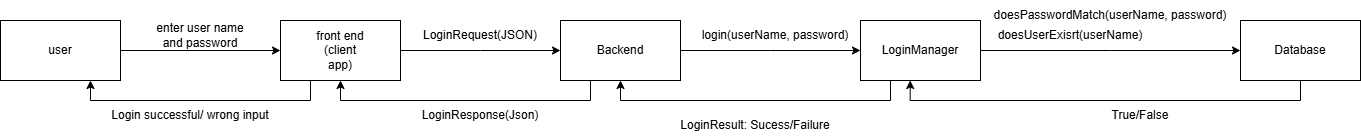

The diagram above was exported from draw.io. Its source (the exported page's mxGraphModel, read from the mxfile embedded in the PNG):
<mxGraphModel dx="1025" dy="451" grid="1" gridSize="10" guides="1" tooltips="1" connect="1" arrows="1" fold="1" page="1" pageScale="1" pageWidth="827" pageHeight="1169" math="0" shadow="0">
  <root>
    <mxCell id="0" />
    <mxCell id="1" parent="0" />
    <mxCell id="QFhpExaiZTVjXdqeLFzX-3" style="edgeStyle=orthogonalEdgeStyle;rounded=0;orthogonalLoop=1;jettySize=auto;html=1;exitX=1;exitY=0.5;exitDx=0;exitDy=0;entryX=0;entryY=0.5;entryDx=0;entryDy=0;" parent="1" source="QFhpExaiZTVjXdqeLFzX-1" target="QFhpExaiZTVjXdqeLFzX-4" edge="1">
      <mxGeometry relative="1" as="geometry">
        <mxPoint x="240" y="220" as="targetPoint" />
      </mxGeometry>
    </mxCell>
    <mxCell id="QFhpExaiZTVjXdqeLFzX-1" value="" style="rounded=0;whiteSpace=wrap;html=1;" parent="1" vertex="1">
      <mxGeometry x="60" y="190" width="120" height="60" as="geometry" />
    </mxCell>
    <mxCell id="QFhpExaiZTVjXdqeLFzX-2" value="user" style="text;html=1;align=center;verticalAlign=middle;whiteSpace=wrap;rounded=0;" parent="1" vertex="1">
      <mxGeometry x="90" y="205" width="60" height="30" as="geometry" />
    </mxCell>
    <mxCell id="QFhpExaiZTVjXdqeLFzX-8" style="edgeStyle=orthogonalEdgeStyle;rounded=0;orthogonalLoop=1;jettySize=auto;html=1;exitX=1;exitY=0.5;exitDx=0;exitDy=0;" parent="1" source="QFhpExaiZTVjXdqeLFzX-4" edge="1">
      <mxGeometry relative="1" as="geometry">
        <mxPoint x="620" y="220" as="targetPoint" />
      </mxGeometry>
    </mxCell>
    <mxCell id="QFhpExaiZTVjXdqeLFzX-35" style="edgeStyle=orthogonalEdgeStyle;rounded=0;orthogonalLoop=1;jettySize=auto;html=1;exitX=0.25;exitY=1;exitDx=0;exitDy=0;entryX=0.75;entryY=1;entryDx=0;entryDy=0;" parent="1" source="QFhpExaiZTVjXdqeLFzX-4" target="QFhpExaiZTVjXdqeLFzX-1" edge="1">
      <mxGeometry relative="1" as="geometry" />
    </mxCell>
    <mxCell id="QFhpExaiZTVjXdqeLFzX-4" value="" style="rounded=0;whiteSpace=wrap;html=1;" parent="1" vertex="1">
      <mxGeometry x="340" y="190" width="120" height="60" as="geometry" />
    </mxCell>
    <mxCell id="QFhpExaiZTVjXdqeLFzX-5" value="front end&lt;div&gt;(client app)&lt;/div&gt;" style="text;html=1;align=center;verticalAlign=middle;whiteSpace=wrap;rounded=0;" parent="1" vertex="1">
      <mxGeometry x="370" y="205" width="60" height="30" as="geometry" />
    </mxCell>
    <mxCell id="QFhpExaiZTVjXdqeLFzX-6" value="enter user name and password" style="text;html=1;align=center;verticalAlign=middle;whiteSpace=wrap;rounded=0;" parent="1" vertex="1">
      <mxGeometry x="210" y="190" width="100" height="30" as="geometry" />
    </mxCell>
    <mxCell id="QFhpExaiZTVjXdqeLFzX-9" value="LoginRequest(JSON)" style="text;html=1;align=center;verticalAlign=middle;whiteSpace=wrap;rounded=0;" parent="1" vertex="1">
      <mxGeometry x="510" y="190" width="60" height="30" as="geometry" />
    </mxCell>
    <mxCell id="QFhpExaiZTVjXdqeLFzX-19" style="edgeStyle=orthogonalEdgeStyle;rounded=0;orthogonalLoop=1;jettySize=auto;html=1;exitX=1;exitY=0.5;exitDx=0;exitDy=0;" parent="1" source="QFhpExaiZTVjXdqeLFzX-12" edge="1">
      <mxGeometry relative="1" as="geometry">
        <mxPoint x="920" y="220" as="targetPoint" />
      </mxGeometry>
    </mxCell>
    <mxCell id="QFhpExaiZTVjXdqeLFzX-33" style="edgeStyle=orthogonalEdgeStyle;rounded=0;orthogonalLoop=1;jettySize=auto;html=1;exitX=0.25;exitY=1;exitDx=0;exitDy=0;entryX=0.5;entryY=1;entryDx=0;entryDy=0;" parent="1" source="QFhpExaiZTVjXdqeLFzX-12" target="QFhpExaiZTVjXdqeLFzX-4" edge="1">
      <mxGeometry relative="1" as="geometry" />
    </mxCell>
    <mxCell id="QFhpExaiZTVjXdqeLFzX-12" value="" style="rounded=0;whiteSpace=wrap;html=1;" parent="1" vertex="1">
      <mxGeometry x="620" y="190" width="120" height="60" as="geometry" />
    </mxCell>
    <mxCell id="QFhpExaiZTVjXdqeLFzX-13" value="Backend" style="text;html=1;align=center;verticalAlign=middle;whiteSpace=wrap;rounded=0;" parent="1" vertex="1">
      <mxGeometry x="650" y="205" width="60" height="30" as="geometry" />
    </mxCell>
    <mxCell id="QFhpExaiZTVjXdqeLFzX-20" value="login(userName, password)" style="text;html=1;align=center;verticalAlign=middle;whiteSpace=wrap;rounded=0;" parent="1" vertex="1">
      <mxGeometry x="760" y="190" width="150" height="30" as="geometry" />
    </mxCell>
    <mxCell id="QFhpExaiZTVjXdqeLFzX-23" style="edgeStyle=orthogonalEdgeStyle;rounded=0;orthogonalLoop=1;jettySize=auto;html=1;exitX=1;exitY=0.5;exitDx=0;exitDy=0;" parent="1" source="QFhpExaiZTVjXdqeLFzX-21" edge="1">
      <mxGeometry relative="1" as="geometry">
        <mxPoint x="1300" y="220" as="targetPoint" />
      </mxGeometry>
    </mxCell>
    <mxCell id="QFhpExaiZTVjXdqeLFzX-31" style="edgeStyle=orthogonalEdgeStyle;rounded=0;orthogonalLoop=1;jettySize=auto;html=1;exitX=0.25;exitY=1;exitDx=0;exitDy=0;entryX=0.5;entryY=1;entryDx=0;entryDy=0;" parent="1" source="QFhpExaiZTVjXdqeLFzX-21" target="QFhpExaiZTVjXdqeLFzX-12" edge="1">
      <mxGeometry relative="1" as="geometry">
        <mxPoint x="950" y="270" as="targetPoint" />
      </mxGeometry>
    </mxCell>
    <mxCell id="QFhpExaiZTVjXdqeLFzX-21" value="" style="rounded=0;whiteSpace=wrap;html=1;" parent="1" vertex="1">
      <mxGeometry x="920" y="190" width="120" height="60" as="geometry" />
    </mxCell>
    <mxCell id="QFhpExaiZTVjXdqeLFzX-22" value="LoginManager" style="text;html=1;align=center;verticalAlign=middle;whiteSpace=wrap;rounded=0;" parent="1" vertex="1">
      <mxGeometry x="950" y="205" width="60" height="30" as="geometry" />
    </mxCell>
    <mxCell id="QFhpExaiZTVjXdqeLFzX-24" value="doesUserExisrt(userName)" style="text;html=1;align=center;verticalAlign=middle;whiteSpace=wrap;rounded=0;" parent="1" vertex="1">
      <mxGeometry x="1100" y="190" width="60" height="30" as="geometry" />
    </mxCell>
    <mxCell id="QFhpExaiZTVjXdqeLFzX-25" value="doesPasswordMatch(userName, password)" style="text;html=1;align=center;verticalAlign=middle;whiteSpace=wrap;rounded=0;" parent="1" vertex="1">
      <mxGeometry x="1050" y="170" width="240" height="30" as="geometry" />
    </mxCell>
    <mxCell id="QFhpExaiZTVjXdqeLFzX-29" style="edgeStyle=orthogonalEdgeStyle;rounded=0;orthogonalLoop=1;jettySize=auto;html=1;exitX=0.5;exitY=1;exitDx=0;exitDy=0;entryX=0.414;entryY=1;entryDx=0;entryDy=0;entryPerimeter=0;" parent="1" source="QFhpExaiZTVjXdqeLFzX-27" target="QFhpExaiZTVjXdqeLFzX-21" edge="1">
      <mxGeometry relative="1" as="geometry">
        <mxPoint x="1360" y="320" as="targetPoint" />
      </mxGeometry>
    </mxCell>
    <mxCell id="QFhpExaiZTVjXdqeLFzX-27" value="" style="rounded=0;whiteSpace=wrap;html=1;" parent="1" vertex="1">
      <mxGeometry x="1300" y="190" width="120" height="60" as="geometry" />
    </mxCell>
    <mxCell id="QFhpExaiZTVjXdqeLFzX-28" value="Database" style="text;html=1;align=center;verticalAlign=middle;whiteSpace=wrap;rounded=0;" parent="1" vertex="1">
      <mxGeometry x="1330" y="205" width="60" height="30" as="geometry" />
    </mxCell>
    <mxCell id="QFhpExaiZTVjXdqeLFzX-30" value="True/False" style="text;html=1;align=center;verticalAlign=middle;whiteSpace=wrap;rounded=0;" parent="1" vertex="1">
      <mxGeometry x="1170" y="270" width="60" height="30" as="geometry" />
    </mxCell>
    <mxCell id="QFhpExaiZTVjXdqeLFzX-32" value="LoginResult: Sucess/Failure" style="text;html=1;align=center;verticalAlign=middle;whiteSpace=wrap;rounded=0;" parent="1" vertex="1">
      <mxGeometry x="730" y="280" width="170" height="30" as="geometry" />
    </mxCell>
    <mxCell id="QFhpExaiZTVjXdqeLFzX-34" value="LoginResponse(Json)" style="text;html=1;align=center;verticalAlign=middle;whiteSpace=wrap;rounded=0;" parent="1" vertex="1">
      <mxGeometry x="510" y="270" width="60" height="30" as="geometry" />
    </mxCell>
    <mxCell id="QFhpExaiZTVjXdqeLFzX-36" value="Login successful/ wrong input" style="text;html=1;align=center;verticalAlign=middle;whiteSpace=wrap;rounded=0;" parent="1" vertex="1">
      <mxGeometry x="160" y="270" width="180" height="30" as="geometry" />
    </mxCell>
  </root>
</mxGraphModel>